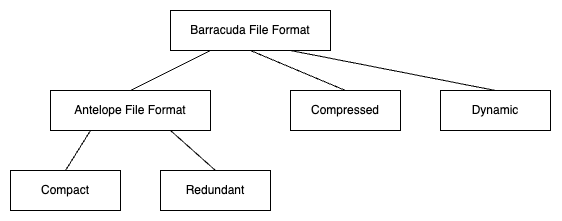

The diagram above was exported from draw.io. Its source (the exported page's mxGraphModel, read from the mxfile embedded in the PNG):
<mxGraphModel dx="752" dy="1180" grid="1" gridSize="10" guides="1" tooltips="1" connect="1" arrows="1" fold="1" page="1" pageScale="1" pageWidth="850" pageHeight="1100" math="0" shadow="0">
  <root>
    <mxCell id="0" />
    <mxCell id="1" parent="0" />
    <mxCell id="2" value="Barracuda File Format" style="rounded=0;whiteSpace=wrap;html=1;" vertex="1" parent="1">
      <mxGeometry x="1840" y="80" width="160" height="40" as="geometry" />
    </mxCell>
    <mxCell id="3" value="Antelope File Format" style="rounded=0;whiteSpace=wrap;html=1;" vertex="1" parent="1">
      <mxGeometry x="1720" y="160" width="160" height="40" as="geometry" />
    </mxCell>
    <mxCell id="4" value="Compressed" style="rounded=0;whiteSpace=wrap;html=1;" vertex="1" parent="1">
      <mxGeometry x="1960" y="160" width="110" height="40" as="geometry" />
    </mxCell>
    <mxCell id="5" value="Dynamic" style="rounded=0;whiteSpace=wrap;html=1;" vertex="1" parent="1">
      <mxGeometry x="2110" y="160" width="110" height="40" as="geometry" />
    </mxCell>
    <mxCell id="6" value="Compact" style="rounded=0;whiteSpace=wrap;html=1;" vertex="1" parent="1">
      <mxGeometry x="1680" y="240" width="110" height="40" as="geometry" />
    </mxCell>
    <mxCell id="7" value="Redundant" style="rounded=0;whiteSpace=wrap;html=1;" vertex="1" parent="1">
      <mxGeometry x="1830" y="240" width="110" height="40" as="geometry" />
    </mxCell>
    <mxCell id="8" value="" style="endArrow=none;html=1;rounded=0;entryX=0.25;entryY=1;entryDx=0;entryDy=0;exitX=0.5;exitY=0;exitDx=0;exitDy=0;" edge="1" source="3" target="2" parent="1">
      <mxGeometry width="50" height="50" relative="1" as="geometry">
        <mxPoint x="1760" y="160" as="sourcePoint" />
        <mxPoint x="1810" y="110" as="targetPoint" />
      </mxGeometry>
    </mxCell>
    <mxCell id="9" value="" style="endArrow=none;html=1;rounded=0;entryX=0.25;entryY=1;entryDx=0;entryDy=0;exitX=0.5;exitY=0;exitDx=0;exitDy=0;" edge="1" source="6" target="3" parent="1">
      <mxGeometry width="50" height="50" relative="1" as="geometry">
        <mxPoint x="1690" y="280" as="sourcePoint" />
        <mxPoint x="1740" y="230" as="targetPoint" />
      </mxGeometry>
    </mxCell>
    <mxCell id="10" value="" style="endArrow=none;html=1;rounded=0;entryX=0.75;entryY=1;entryDx=0;entryDy=0;exitX=0.5;exitY=0;exitDx=0;exitDy=0;" edge="1" source="7" target="3" parent="1">
      <mxGeometry width="50" height="50" relative="1" as="geometry">
        <mxPoint x="1780" y="260" as="sourcePoint" />
        <mxPoint x="1830" y="210" as="targetPoint" />
      </mxGeometry>
    </mxCell>
    <mxCell id="11" value="" style="endArrow=none;html=1;rounded=0;entryX=0.5;entryY=1;entryDx=0;entryDy=0;exitX=0.5;exitY=0;exitDx=0;exitDy=0;" edge="1" source="4" target="2" parent="1">
      <mxGeometry width="50" height="50" relative="1" as="geometry">
        <mxPoint x="1900" y="210" as="sourcePoint" />
        <mxPoint x="1950" y="160" as="targetPoint" />
      </mxGeometry>
    </mxCell>
    <mxCell id="12" value="" style="endArrow=none;html=1;rounded=0;entryX=0.75;entryY=1;entryDx=0;entryDy=0;exitX=0.5;exitY=0;exitDx=0;exitDy=0;" edge="1" source="5" target="2" parent="1">
      <mxGeometry width="50" height="50" relative="1" as="geometry">
        <mxPoint x="1970" y="200" as="sourcePoint" />
        <mxPoint x="2020" y="150" as="targetPoint" />
      </mxGeometry>
    </mxCell>
  </root>
</mxGraphModel>